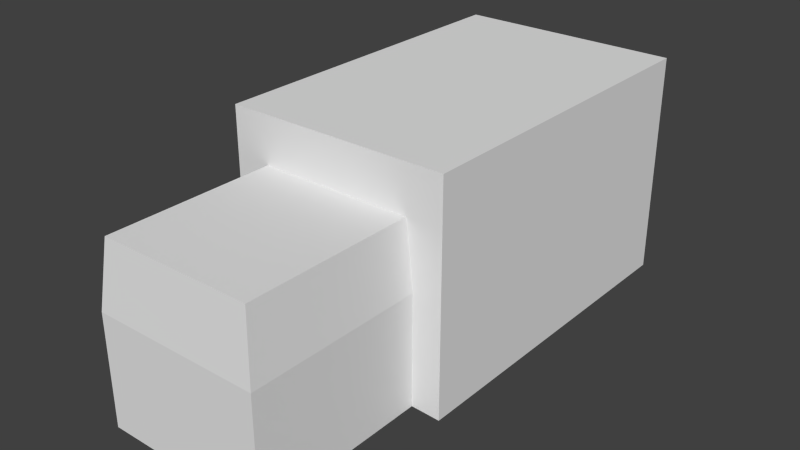 # Source: truck.blend  (saved by Blender 2.69.0; exported with 4.5.12 LTS)
import bpy
from mathutils import Matrix  # noqa: F401  (used for matrix-valued properties, if any)

bpy.ops.wm.read_factory_settings(use_empty=True)
scene = bpy.context.scene
scene.name = 'Scene'

# ---- collections
col_collection_1 = bpy.data.collections.new('Collection 1'); scene.collection.children.link(col_collection_1)

# ---- materials (node trees are filled in below, after node groups)
mat_material = bpy.data.materials.new('Material')
mat_material.alpha_threshold = 0.0
mat_material.use_transparent_shadow = False
mat_material.roughness = 0.5
mat_material.line_color = (0.0, 0.0, 0.0, 1.0)

# ---- material node trees

# ---- world
world_world = bpy.data.worlds.new('World'); scene.world = world_world
world_world.color = (0.05088, 0.05088, 0.05088)
world_world.use_sun_shadow = False
world_world.sun_shadow_jitter_overblur = 0.0
world_world.cycles.sampling_method = 'MANUAL'
world_world.cycles.sample_map_resolution = 256

# ---- meshes
me_cube = bpy.data.meshes.new('Cube')
me_cube.from_pydata([(0.65, 0.3043, 0.2), (-0.65, 0.3043, 0.2), (-0.65, 2.304, 0.2), (0.65, 2.304, 0.2), (0.65, 0.3043, 1.5), (-0.65, 0.3043, 1.5), (-0.65, 2.304, 1.5), (0.65, 2.304, 1.5), (0.4835, 0.3043, 0.2077), (0.4835, -0.7167, 0.2077), (-0.4835, -0.7167, 0.2077), (-0.4835, 0.3043, 0.2077), (0.4835, 0.3043, 0.8473), (0.4835, -0.7167, 0.8473), (-0.4835, -0.7167, 0.8473), (-0.4835, 0.3043, 0.8473), (0.4421, 0.3043, 1.229), (0.4421, -0.6753, 1.229), (-0.4421, -0.6753, 1.229), (-0.4421, 0.3043, 1.229)], [], [(4, 12, 0), (4, 7, 6, 5), (16, 4, 5, 19), (1, 5, 6, 2), (2, 6, 7, 3), (4, 0, 3, 7), (12, 13, 9, 8), (13, 14, 10, 9), (14, 15, 11, 10), (16, 12, 4), (19, 18, 17, 16), (15, 14, 18, 19), (14, 13, 17, 18), (13, 12, 16, 17), (12, 8, 0), (19, 5, 15), (5, 1, 15), (15, 1, 11)])
_uv = me_cube.uv_layers.new(name='UVMap')
_uv.uv.foreach_set('vector', [0.3983, 0.6249, 0.3506, 0.4378, 0.3983, 0.2523, 0.423, 0.6517, 0.423, 0.2536, 0.6817, 0.2536, 0.6817, 0.6517, 0.3387, 0.5473, 0.3983, 0.6249, 0.02569, 0.6249, 0.0853, 0.5473, 0.7223, 0.651, 0.9811, 0.651, 0.9811, 0.2529, 0.7223, 0.2529, 0.3838, 0.6522, 0.3838, 0.8167, 0.2193, 0.8167, 0.2193, 0.6522, 0.9811, 0.651, 0.7223, 0.651, 0.7223, 0.2529, 0.9811, 0.2529, 0.8512, 0.651, 0.8512, 0.8542, 0.7239, 0.8542, 0.7239, 0.651, 0.3506, 0.4378, 0.07341, 0.4378, 0.07341, 0.2545, 0.3506, 0.2545, 0.8512, 0.8542, 0.8512, 0.651, 0.7239, 0.651, 0.7239, 0.8542, 0.3387, 0.5473, 0.3506, 0.4378, 0.3983, 0.6249, 0.6403, 0.6517, 0.6403, 0.8467, 0.4644, 0.8467, 0.4644, 0.6517, 0.8512, 0.651, 0.8512, 0.8542, 0.9272, 0.846, 0.9272, 0.651, 0.07341, 0.4378, 0.3506, 0.4378, 0.3387, 0.5473, 0.0853, 0.5473, 0.8512, 0.8542, 0.8512, 0.651, 0.9272, 0.651, 0.9272, 0.846, 0.3506, 0.4378, 0.3506, 0.2545, 0.3983, 0.2523, 0.0853, 0.5473, 0.02569, 0.6249, 0.07341, 0.4378, 0.02569, 0.6249, 0.02569, 0.2523, 0.07341, 0.4378, 0.07341, 0.4378, 0.02569, 0.2523, 0.07341, 0.2545])
me_cube.materials.append(mat_material)
me_cube.use_remesh_preserve_volume = False
me_cube.use_remesh_preserve_attributes = False
me_cube.use_mirror_vertex_groups = False
me_cube.update()

# ---- objects
ob_cube = bpy.data.objects.new('Cube', me_cube)

# ---- transforms, parenting, visibility, modifiers, constraints
ob_cube.location = (0.0, 0.0, 0.0)
ob_cube.lock_rotations_4d = False
ob_cube.empty_display_type = 'ARROWS'
ob_cube.lineart.crease_threshold = 0.0

# ---- collection membership
col_collection_1.objects.link(ob_cube)

# ---- scene / render settings (as saved in the file)
scene.frame_start = 1; scene.frame_end = 250; scene.frame_set(0)
scene.render.engine = 'BLENDER_EEVEE_NEXT'
scene.render.image_settings.color_mode = 'RGB'
scene.render.image_settings.compression = 90
scene.render.resolution_percentage = 50
scene.render.dither_intensity = 0.0
scene.render.bake_margin = 2
scene.cycles.use_denoising = False
scene.cycles.samples = 10
scene.cycles.sampling_pattern = 'TABULATED_SOBOL'
scene.cycles.light_sampling_threshold = 0.0
scene.cycles.use_adaptive_sampling = False
scene.cycles.use_light_tree = False
scene.cycles.blur_glossy = 0.0
scene.cycles.volume_bounces = 1
scene.cycles.pixel_filter_type = 'GAUSSIAN'
scene.cycles.sample_clamp_indirect = 0.0
scene.view_settings.view_transform = 'Standard'
bpy.context.view_layer.update()

# ---- added for rendering (the .blend has no active camera and no usable light): camera, sun
cam_auto = bpy.data.cameras.new('AutoCamera')
cam_auto.lens = 50.0
cam_auto.sensor_width = 36.0
cam_auto.clip_end = 1000.0
ob_auto_camera = bpy.data.objects.new('AutoCamera', cam_auto)
scene.collection.objects.link(ob_auto_camera)
ob_auto_camera.location = (3.27205, -3.13265, 3.46764)
ob_auto_camera.rotation_euler = (1.09748, -7.21219e-08, 0.694738)
scene.camera = ob_auto_camera
light_auto_sun = bpy.data.lights.new('AutoSun', 'SUN')
light_auto_sun.energy = 3.0
light_auto_sun.angle = 0.0523599
ob_auto_sun = bpy.data.objects.new('AutoSun', light_auto_sun)
scene.collection.objects.link(ob_auto_sun)
ob_auto_sun.rotation_euler = (0.872665, 0.174533, 0.523599)
bpy.context.view_layer.update()
